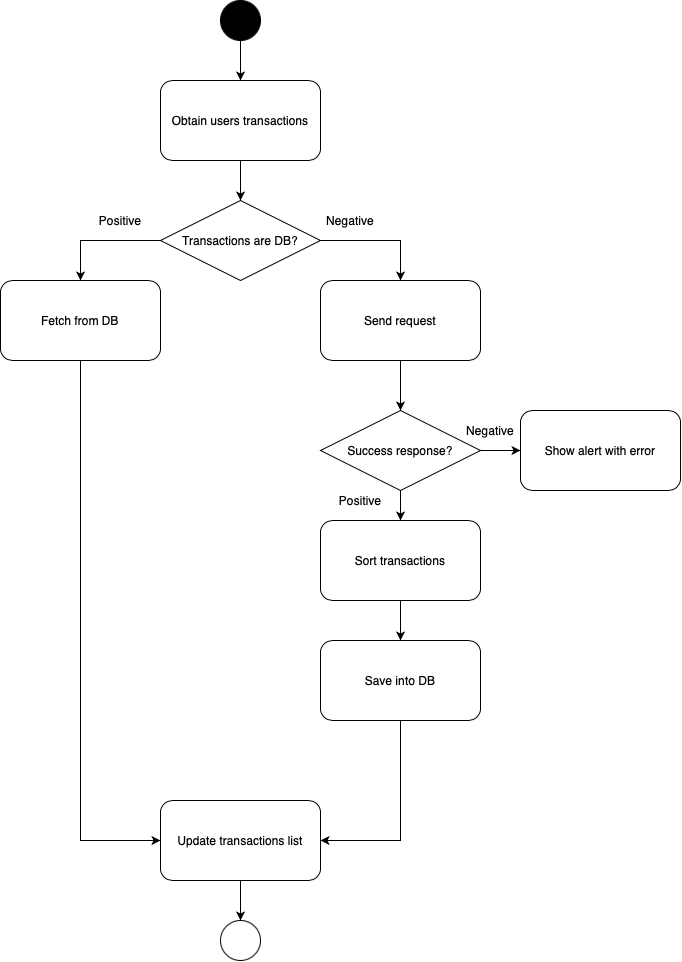

The diagram above was exported from draw.io. Its source (the exported page's mxGraphModel, read from the mxfile embedded in the PNG):
<mxGraphModel dx="1694" dy="1060" grid="1" gridSize="10" guides="1" tooltips="1" connect="1" arrows="1" fold="1" page="1" pageScale="1" pageWidth="827" pageHeight="1169" math="0" shadow="0">
  <root>
    <mxCell id="WIyWlLk6GJQsqaUBKTNV-0" />
    <mxCell id="WIyWlLk6GJQsqaUBKTNV-1" parent="WIyWlLk6GJQsqaUBKTNV-0" />
    <mxCell id="h-dvmXla-ftLABxdzfK3-0" value="Obtain users transactions" style="rounded=1;whiteSpace=wrap;html=1;" vertex="1" parent="WIyWlLk6GJQsqaUBKTNV-1">
      <mxGeometry x="280" y="80" width="160" height="80" as="geometry" />
    </mxCell>
    <mxCell id="h-dvmXla-ftLABxdzfK3-10" value="" style="endArrow=classic;html=1;exitX=0.5;exitY=1;exitDx=0;exitDy=0;" edge="1" parent="WIyWlLk6GJQsqaUBKTNV-1" source="h-dvmXla-ftLABxdzfK3-0">
      <mxGeometry width="50" height="50" relative="1" as="geometry">
        <mxPoint x="370" y="290" as="sourcePoint" />
        <mxPoint x="360" y="200" as="targetPoint" />
      </mxGeometry>
    </mxCell>
    <mxCell id="h-dvmXla-ftLABxdzfK3-34" style="edgeStyle=orthogonalEdgeStyle;rounded=0;orthogonalLoop=1;jettySize=auto;html=1;entryX=0.5;entryY=0;entryDx=0;entryDy=0;" edge="1" parent="WIyWlLk6GJQsqaUBKTNV-1" source="h-dvmXla-ftLABxdzfK3-33" target="h-dvmXla-ftLABxdzfK3-0">
      <mxGeometry relative="1" as="geometry" />
    </mxCell>
    <mxCell id="h-dvmXla-ftLABxdzfK3-33" value="" style="ellipse;whiteSpace=wrap;html=1;aspect=fixed;fillColor=#000000;" vertex="1" parent="WIyWlLk6GJQsqaUBKTNV-1">
      <mxGeometry x="340" width="40" height="40" as="geometry" />
    </mxCell>
    <mxCell id="h-dvmXla-ftLABxdzfK3-42" style="edgeStyle=orthogonalEdgeStyle;rounded=0;orthogonalLoop=1;jettySize=auto;html=1;exitX=0;exitY=0.5;exitDx=0;exitDy=0;entryX=0.5;entryY=0;entryDx=0;entryDy=0;" edge="1" parent="WIyWlLk6GJQsqaUBKTNV-1" source="h-dvmXla-ftLABxdzfK3-39" target="h-dvmXla-ftLABxdzfK3-40">
      <mxGeometry relative="1" as="geometry" />
    </mxCell>
    <mxCell id="h-dvmXla-ftLABxdzfK3-43" style="edgeStyle=orthogonalEdgeStyle;rounded=0;orthogonalLoop=1;jettySize=auto;html=1;exitX=1;exitY=0.5;exitDx=0;exitDy=0;entryX=0.5;entryY=0;entryDx=0;entryDy=0;" edge="1" parent="WIyWlLk6GJQsqaUBKTNV-1" source="h-dvmXla-ftLABxdzfK3-39" target="h-dvmXla-ftLABxdzfK3-41">
      <mxGeometry relative="1" as="geometry" />
    </mxCell>
    <mxCell id="h-dvmXla-ftLABxdzfK3-39" value="&lt;span&gt;Transactions are DB?&lt;/span&gt;" style="rhombus;whiteSpace=wrap;html=1;fillColor=#FFFFFF;" vertex="1" parent="WIyWlLk6GJQsqaUBKTNV-1">
      <mxGeometry x="280" y="200" width="160" height="80" as="geometry" />
    </mxCell>
    <mxCell id="h-dvmXla-ftLABxdzfK3-64" style="edgeStyle=orthogonalEdgeStyle;rounded=0;orthogonalLoop=1;jettySize=auto;html=1;entryX=0;entryY=0.5;entryDx=0;entryDy=0;" edge="1" parent="WIyWlLk6GJQsqaUBKTNV-1" source="h-dvmXla-ftLABxdzfK3-40" target="h-dvmXla-ftLABxdzfK3-44">
      <mxGeometry relative="1" as="geometry" />
    </mxCell>
    <mxCell id="h-dvmXla-ftLABxdzfK3-40" value="Fetch from DB" style="rounded=1;whiteSpace=wrap;html=1;" vertex="1" parent="WIyWlLk6GJQsqaUBKTNV-1">
      <mxGeometry x="120" y="280" width="160" height="80" as="geometry" />
    </mxCell>
    <mxCell id="h-dvmXla-ftLABxdzfK3-54" style="edgeStyle=orthogonalEdgeStyle;rounded=0;orthogonalLoop=1;jettySize=auto;html=1;entryX=0.5;entryY=0;entryDx=0;entryDy=0;" edge="1" parent="WIyWlLk6GJQsqaUBKTNV-1" source="h-dvmXla-ftLABxdzfK3-41" target="h-dvmXla-ftLABxdzfK3-45">
      <mxGeometry relative="1" as="geometry" />
    </mxCell>
    <mxCell id="h-dvmXla-ftLABxdzfK3-41" value="Send request" style="rounded=1;whiteSpace=wrap;html=1;" vertex="1" parent="WIyWlLk6GJQsqaUBKTNV-1">
      <mxGeometry x="440" y="280" width="160" height="80" as="geometry" />
    </mxCell>
    <mxCell id="h-dvmXla-ftLABxdzfK3-66" style="edgeStyle=orthogonalEdgeStyle;rounded=0;orthogonalLoop=1;jettySize=auto;html=1;entryX=0.5;entryY=0;entryDx=0;entryDy=0;" edge="1" parent="WIyWlLk6GJQsqaUBKTNV-1" source="h-dvmXla-ftLABxdzfK3-44" target="h-dvmXla-ftLABxdzfK3-65">
      <mxGeometry relative="1" as="geometry" />
    </mxCell>
    <mxCell id="h-dvmXla-ftLABxdzfK3-44" value="Update transactions list" style="rounded=1;whiteSpace=wrap;html=1;" vertex="1" parent="WIyWlLk6GJQsqaUBKTNV-1">
      <mxGeometry x="280" y="800" width="160" height="80" as="geometry" />
    </mxCell>
    <mxCell id="h-dvmXla-ftLABxdzfK3-47" style="edgeStyle=orthogonalEdgeStyle;rounded=0;orthogonalLoop=1;jettySize=auto;html=1;exitX=0.5;exitY=1;exitDx=0;exitDy=0;entryX=0.5;entryY=0;entryDx=0;entryDy=0;" edge="1" parent="WIyWlLk6GJQsqaUBKTNV-1" source="h-dvmXla-ftLABxdzfK3-45" target="h-dvmXla-ftLABxdzfK3-46">
      <mxGeometry relative="1" as="geometry" />
    </mxCell>
    <mxCell id="h-dvmXla-ftLABxdzfK3-58" style="edgeStyle=orthogonalEdgeStyle;rounded=0;orthogonalLoop=1;jettySize=auto;html=1;exitX=1;exitY=0.5;exitDx=0;exitDy=0;entryX=0;entryY=0.5;entryDx=0;entryDy=0;" edge="1" parent="WIyWlLk6GJQsqaUBKTNV-1" source="h-dvmXla-ftLABxdzfK3-45" target="h-dvmXla-ftLABxdzfK3-57">
      <mxGeometry relative="1" as="geometry" />
    </mxCell>
    <mxCell id="h-dvmXla-ftLABxdzfK3-45" value="&lt;span&gt;Success response?&lt;/span&gt;" style="rhombus;whiteSpace=wrap;html=1;fillColor=#FFFFFF;" vertex="1" parent="WIyWlLk6GJQsqaUBKTNV-1">
      <mxGeometry x="440" y="410" width="160" height="80" as="geometry" />
    </mxCell>
    <mxCell id="h-dvmXla-ftLABxdzfK3-62" style="edgeStyle=orthogonalEdgeStyle;rounded=0;orthogonalLoop=1;jettySize=auto;html=1;entryX=0.5;entryY=0;entryDx=0;entryDy=0;" edge="1" parent="WIyWlLk6GJQsqaUBKTNV-1" source="h-dvmXla-ftLABxdzfK3-46" target="h-dvmXla-ftLABxdzfK3-61">
      <mxGeometry relative="1" as="geometry" />
    </mxCell>
    <mxCell id="h-dvmXla-ftLABxdzfK3-46" value="Sort transactions" style="rounded=1;whiteSpace=wrap;html=1;" vertex="1" parent="WIyWlLk6GJQsqaUBKTNV-1">
      <mxGeometry x="440" y="520" width="160" height="80" as="geometry" />
    </mxCell>
    <mxCell id="h-dvmXla-ftLABxdzfK3-49" value="Negative" style="text;html=1;strokeColor=none;fillColor=none;align=center;verticalAlign=middle;whiteSpace=wrap;rounded=0;" vertex="1" parent="WIyWlLk6GJQsqaUBKTNV-1">
      <mxGeometry x="450" y="210" width="40" height="20" as="geometry" />
    </mxCell>
    <mxCell id="h-dvmXla-ftLABxdzfK3-51" value="Positive" style="text;html=1;strokeColor=none;fillColor=none;align=center;verticalAlign=middle;whiteSpace=wrap;rounded=0;" vertex="1" parent="WIyWlLk6GJQsqaUBKTNV-1">
      <mxGeometry x="220" y="210" width="40" height="20" as="geometry" />
    </mxCell>
    <mxCell id="h-dvmXla-ftLABxdzfK3-55" value="Positive" style="text;html=1;strokeColor=none;fillColor=none;align=center;verticalAlign=middle;whiteSpace=wrap;rounded=0;" vertex="1" parent="WIyWlLk6GJQsqaUBKTNV-1">
      <mxGeometry x="460" y="490" width="40" height="20" as="geometry" />
    </mxCell>
    <mxCell id="h-dvmXla-ftLABxdzfK3-56" value="Negative" style="text;html=1;strokeColor=none;fillColor=none;align=center;verticalAlign=middle;whiteSpace=wrap;rounded=0;" vertex="1" parent="WIyWlLk6GJQsqaUBKTNV-1">
      <mxGeometry x="590" y="420" width="40" height="20" as="geometry" />
    </mxCell>
    <mxCell id="h-dvmXla-ftLABxdzfK3-57" value="Show alert with error" style="rounded=1;whiteSpace=wrap;html=1;" vertex="1" parent="WIyWlLk6GJQsqaUBKTNV-1">
      <mxGeometry x="640" y="410" width="160" height="80" as="geometry" />
    </mxCell>
    <mxCell id="h-dvmXla-ftLABxdzfK3-63" style="edgeStyle=orthogonalEdgeStyle;rounded=0;orthogonalLoop=1;jettySize=auto;html=1;entryX=1;entryY=0.5;entryDx=0;entryDy=0;" edge="1" parent="WIyWlLk6GJQsqaUBKTNV-1" source="h-dvmXla-ftLABxdzfK3-61" target="h-dvmXla-ftLABxdzfK3-44">
      <mxGeometry relative="1" as="geometry" />
    </mxCell>
    <mxCell id="h-dvmXla-ftLABxdzfK3-61" value="Save into DB" style="rounded=1;whiteSpace=wrap;html=1;" vertex="1" parent="WIyWlLk6GJQsqaUBKTNV-1">
      <mxGeometry x="440" y="640" width="160" height="80" as="geometry" />
    </mxCell>
    <mxCell id="h-dvmXla-ftLABxdzfK3-65" value="" style="ellipse;whiteSpace=wrap;html=1;aspect=fixed;fillColor=#FFFFFF;" vertex="1" parent="WIyWlLk6GJQsqaUBKTNV-1">
      <mxGeometry x="340" y="920" width="40" height="40" as="geometry" />
    </mxCell>
  </root>
</mxGraphModel>